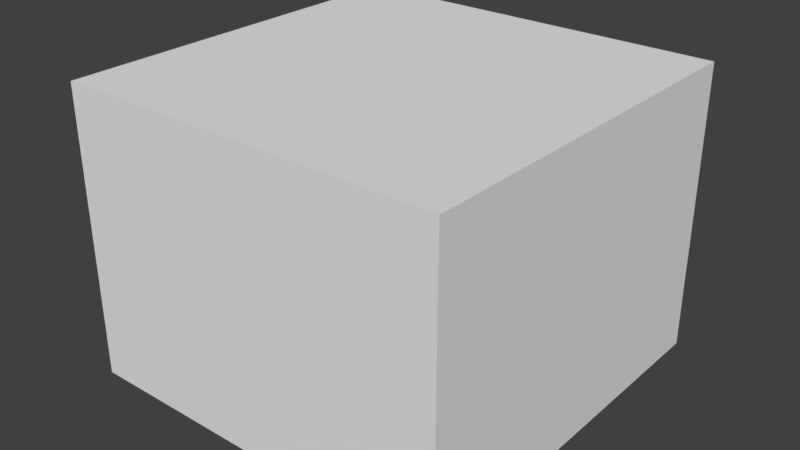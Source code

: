 # Source: room_1.blend  (saved by Blender 2.79.0; exported with 4.5.12 LTS)
import bpy
from mathutils import Matrix  # noqa: F401  (used for matrix-valued properties, if any)

bpy.ops.wm.read_factory_settings(use_empty=True)
scene = bpy.context.scene
scene.name = 'Scene'

# ---- collections
col_collection_1 = bpy.data.collections.new('Collection 1'); scene.collection.children.link(col_collection_1)

# ---- materials (node trees are filled in below, after node groups)
mat_material = bpy.data.materials.new('Material')
mat_material.alpha_threshold = 0.0
mat_material.use_transparent_shadow = False
mat_material.roughness = 0.5
mat_material.line_color = (0.0, 0.0, 0.0, 1.0)

# ---- material node trees

# ---- world
world_world = bpy.data.worlds.new('World'); scene.world = world_world
world_world.color = (0.05088, 0.05088, 0.05088)
world_world.use_sun_shadow = False
world_world.sun_shadow_jitter_overblur = 0.0
world_world.cycles.sampling_method = 'MANUAL'

# ---- meshes
me_cube_001 = bpy.data.meshes.new('Cube.001')
me_cube_001.from_pydata([(1.272, -0.06687, 1.536), (-1.359, -0.06687, 0.7559), (1.359, -0.06687, 1.241), (-1.272, -0.06687, 0.4606), (1.272, -0.06687, 2.535), (-1.359, -0.06687, 1.754), (1.359, -0.06687, 2.239), (-1.272, -0.06687, 1.459), (1.377, -0.06755, 1.727), (-1.366, -0.06754, 1.809), (1.368, -0.06755, 1.42), (-1.376, -0.06754, 1.501), (1.322, -0.06755, 0.7701), (-1.377, -0.06754, 0.2726), (1.378, -0.06755, 0.4672), (-1.321, -0.06754, -0.03027), (1.369, -0.06755, 0.8494), (-1.293, -0.06754, 1.519), (1.294, -0.06755, 0.5507), (-1.368, -0.06754, 1.22)], [], [(0, 1, 3, 2), (4, 5, 7, 6), (8, 9, 11, 10), (12, 13, 15, 14), (16, 17, 19, 18)])
_uv = me_cube_001.uv_layers.new(name='UVMap')
_uv.uv.foreach_set('vector', [0.9998, 0.2249, 0.0001675, 0.2249, 0.0001674, 0.1127, 0.9998, 0.1127, 0.9998, 0.1124, 0.0001676, 0.1124, 0.0001674, 0.0001688, 0.9998, 0.0001674, 0.9998, 0.3374, 0.0001675, 0.3374, 0.0001674, 0.2252, 0.9998, 0.2252, 0.9998, 0.5625, 0.0001674, 0.5625, 0.0001674, 0.4503, 0.9998, 0.4503, 0.9998, 0.45, 0.0001674, 0.45, 0.0001674, 0.3378, 0.9998, 0.3378])
me_cube_001.materials.append(mat_material)
me_cube_001.use_remesh_preserve_volume = False
me_cube_001.use_remesh_preserve_attributes = False
me_cube_001.use_mirror_vertex_groups = False
me_cube_001.update()
me_cube = bpy.data.meshes.new('Cube')
me_cube.from_pydata([(1.0, 0.0, 0.0), (1.0, -4.0, 0.0), (-1.0, -4.0, 0.0), (-1.0, 7.153e-07, 0.0), (1.0, -9.537e-07, 3.0), (1.0, -4.0, 3.0), (-1.0, -4.0, 3.0), (-1.0, 0.0, 3.0), (2.0, 0.0, 0.0), (2.0, -4.0, 0.0), (2.0, -9.537e-07, 3.0), (2.0, -4.0, 3.0), (-2.0, -4.0, 0.0), (-2.0, 7.153e-07, 0.0), (-2.0, -4.0, 3.0), (-2.0, 0.0, 3.0)], [], [(0, 3, 2, 1), (4, 5, 6, 7), (0, 1, 9, 8), (7, 6, 14, 15), (8, 9, 11, 10), (12, 13, 15, 14), (3, 7, 15, 13), (2, 3, 13, 12), (5, 4, 10, 11), (6, 2, 12, 14), (1, 5, 11, 9), (4, 0, 8, 10), (2, 6, 5, 1)])
_uv = me_cube.uv_layers.new(name='UVMap')
_uv.uv.foreach_set('vector', [0.4, 0.625, 0.4, 0.875, 4.768e-08, 0.875, 9.537e-08, 0.625, 6.398e-08, 0.125, 0.4, 0.125, 0.4, 0.375, 9.656e-08, 0.375, 0.4, 0.625, 9.537e-08, 0.625, 1.192e-07, 0.5, 0.4, 0.5, 9.656e-08, 0.375, 0.4, 0.375, 0.4, 0.5, 1.605e-07, 0.5, 0.4, 0.5, 0.4, 1.192e-07, 0.7, 0.0, 0.7, 0.5, 1.0, 0.0, 1.0, 0.5, 0.7, 0.5, 0.7, 0.0, 0.8, 0.875, 0.8, 0.5, 0.9, 0.5, 0.9, 0.875, 4.768e-08, 0.875, 0.4, 0.875, 0.4, 1.0, 0.0, 1.0, 0.4, 0.125, 6.398e-08, 0.125, 0.0, 2.98e-08, 0.4, 0.0, 0.7, 0.625, 0.4, 0.625, 0.4, 0.5, 0.7, 0.5, 0.4, 0.875, 0.7, 0.875, 0.7, 1.0, 0.4, 1.0, 0.8, 0.5, 0.8, 0.875, 0.7, 0.875, 0.7, 0.5, 0.4, 0.625, 0.7, 0.625, 0.7, 0.875, 0.4, 0.875])
me_cube.materials.append(mat_material)
me_cube.use_remesh_preserve_volume = False
me_cube.use_remesh_preserve_attributes = False
me_cube.use_mirror_vertex_groups = False
me_cube.update()

# ---- objects
ob_planks = bpy.data.objects.new('planks', me_cube_001)
ob_cube = bpy.data.objects.new('Cube', me_cube)

# ---- transforms, parenting, visibility, modifiers, constraints
ob_planks.location = (0.0, 0.0, 0.0)
ob_planks.lock_rotations_4d = False
ob_planks.empty_display_type = 'ARROWS'
ob_planks.lineart.crease_threshold = 0.0
_m = ob_planks.modifiers.new('Solidify', 'SOLIDIFY')
_m.thickness = 0.061
_m.nonmanifold_thickness_mode = 'FIXED'
_m.nonmanifold_merge_threshold = 0.0003
ob_cube.location = (0.0, 0.0, 0.0)
ob_cube.lock_rotations_4d = False
ob_cube.empty_display_type = 'ARROWS'
ob_cube.lineart.crease_threshold = 0.0

# ---- collection membership
col_collection_1.objects.link(ob_planks)
col_collection_1.objects.link(ob_cube)

# ---- scene / render settings (as saved in the file)
scene.frame_start = 1; scene.frame_end = 250; scene.frame_set(1)
scene.render.engine = 'BLENDER_EEVEE_NEXT'
scene.render.resolution_percentage = 50
scene.render.dither_intensity = 0.0
scene.cycles.use_denoising = False
scene.cycles.samples = 128
scene.cycles.sampling_pattern = 'TABULATED_SOBOL'
scene.cycles.use_adaptive_sampling = False
scene.cycles.use_light_tree = False
scene.cycles.blur_glossy = 0.0
scene.cycles.sample_clamp_indirect = 0.0
scene.view_settings.view_transform = 'Standard'
bpy.context.view_layer.update()

# ---- added for rendering (the .blend has no active camera and no usable light): camera, sun
cam_auto = bpy.data.cameras.new('AutoCamera')
cam_auto.lens = 50.0
cam_auto.sensor_width = 36.0
cam_auto.clip_end = 1000.0
ob_auto_camera = bpy.data.objects.new('AutoCamera', cam_auto)
scene.collection.objects.link(ob_auto_camera)
ob_auto_camera.location = (5.9375, -9.125, 6.23487)
ob_auto_camera.rotation_euler = (1.09748, -7.21219e-08, 0.694738)
scene.camera = ob_auto_camera
light_auto_sun = bpy.data.lights.new('AutoSun', 'SUN')
light_auto_sun.energy = 3.0
light_auto_sun.angle = 0.0523599
ob_auto_sun = bpy.data.objects.new('AutoSun', light_auto_sun)
scene.collection.objects.link(ob_auto_sun)
ob_auto_sun.rotation_euler = (0.872665, 0.174533, 0.523599)
bpy.context.view_layer.update()
